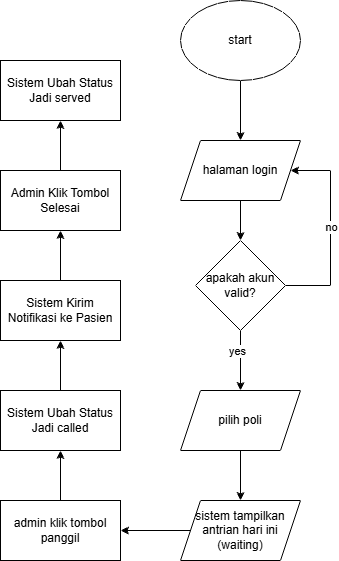

The diagram above was exported from draw.io. Its source (the exported page's mxGraphModel, read from the mxfile embedded in the PNG):
<mxGraphModel dx="1209" dy="714" grid="1" gridSize="10" guides="1" tooltips="1" connect="1" arrows="1" fold="1" page="1" pageScale="1" pageWidth="827" pageHeight="1169" math="0" shadow="0">
  <root>
    <mxCell id="0" />
    <mxCell id="1" parent="0" />
    <mxCell id="lU_uIPbEPbFG4ixsY0PD-3" edge="1" parent="1" source="lU_uIPbEPbFG4ixsY0PD-1" style="edgeStyle=orthogonalEdgeStyle;rounded=0;orthogonalLoop=1;jettySize=auto;html=1;entryX=0.5;entryY=0;entryDx=0;entryDy=0;" target="lU_uIPbEPbFG4ixsY0PD-2">
      <mxGeometry relative="1" as="geometry" />
    </mxCell>
    <mxCell id="lU_uIPbEPbFG4ixsY0PD-1" parent="1" style="ellipse;whiteSpace=wrap;html=1;" value="start" vertex="1">
      <mxGeometry height="80" width="120" x="330" y="80" as="geometry" />
    </mxCell>
    <mxCell id="lU_uIPbEPbFG4ixsY0PD-5" edge="1" parent="1" source="lU_uIPbEPbFG4ixsY0PD-2" style="edgeStyle=orthogonalEdgeStyle;rounded=0;orthogonalLoop=1;jettySize=auto;html=1;entryX=0.5;entryY=0;entryDx=0;entryDy=0;" target="lU_uIPbEPbFG4ixsY0PD-4">
      <mxGeometry relative="1" as="geometry" />
    </mxCell>
    <mxCell id="lU_uIPbEPbFG4ixsY0PD-2" parent="1" style="shape=parallelogram;perimeter=parallelogramPerimeter;whiteSpace=wrap;html=1;fixedSize=1;" value="halaman login" vertex="1">
      <mxGeometry height="60" width="120" x="330" y="220" as="geometry" />
    </mxCell>
    <mxCell id="lU_uIPbEPbFG4ixsY0PD-6" edge="1" parent="1" source="lU_uIPbEPbFG4ixsY0PD-4" style="edgeStyle=orthogonalEdgeStyle;rounded=0;orthogonalLoop=1;jettySize=auto;html=1;entryX=1;entryY=0.5;entryDx=0;entryDy=0;exitX=1;exitY=0.5;exitDx=0;exitDy=0;" target="lU_uIPbEPbFG4ixsY0PD-2">
      <mxGeometry relative="1" as="geometry">
        <Array as="points">
          <mxPoint x="480" y="365" />
          <mxPoint x="480" y="250" />
        </Array>
      </mxGeometry>
    </mxCell>
    <mxCell id="lU_uIPbEPbFG4ixsY0PD-7" connectable="0" parent="lU_uIPbEPbFG4ixsY0PD-6" style="edgeLabel;html=1;align=center;verticalAlign=middle;resizable=0;points=[];" value="no" vertex="1">
      <mxGeometry relative="1" x="0.0364" as="geometry">
        <mxPoint as="offset" />
      </mxGeometry>
    </mxCell>
    <mxCell id="lU_uIPbEPbFG4ixsY0PD-10" edge="1" parent="1" source="lU_uIPbEPbFG4ixsY0PD-4" style="edgeStyle=orthogonalEdgeStyle;rounded=0;orthogonalLoop=1;jettySize=auto;html=1;entryX=0.5;entryY=0;entryDx=0;entryDy=0;" target="lU_uIPbEPbFG4ixsY0PD-8">
      <mxGeometry relative="1" as="geometry" />
    </mxCell>
    <mxCell id="lU_uIPbEPbFG4ixsY0PD-12" connectable="0" parent="lU_uIPbEPbFG4ixsY0PD-10" style="edgeLabel;html=1;align=center;verticalAlign=middle;resizable=0;points=[];" value="yes" vertex="1">
      <mxGeometry relative="1" x="-0.3641" y="-4" as="geometry">
        <mxPoint y="1" as="offset" />
      </mxGeometry>
    </mxCell>
    <mxCell id="lU_uIPbEPbFG4ixsY0PD-4" parent="1" style="rhombus;whiteSpace=wrap;html=1;" value="apakah akun valid?" vertex="1">
      <mxGeometry height="90" width="90" x="345" y="320" as="geometry" />
    </mxCell>
    <mxCell id="lU_uIPbEPbFG4ixsY0PD-13" edge="1" parent="1" source="lU_uIPbEPbFG4ixsY0PD-8" style="edgeStyle=orthogonalEdgeStyle;rounded=0;orthogonalLoop=1;jettySize=auto;html=1;entryX=0.5;entryY=0;entryDx=0;entryDy=0;" target="lU_uIPbEPbFG4ixsY0PD-11">
      <mxGeometry relative="1" as="geometry" />
    </mxCell>
    <mxCell id="lU_uIPbEPbFG4ixsY0PD-8" parent="1" style="shape=parallelogram;perimeter=parallelogramPerimeter;whiteSpace=wrap;html=1;fixedSize=1;" value="pilih poli" vertex="1">
      <mxGeometry height="60" width="120" x="330" y="470" as="geometry" />
    </mxCell>
    <mxCell id="lU_uIPbEPbFG4ixsY0PD-15" edge="1" parent="1" source="lU_uIPbEPbFG4ixsY0PD-11" style="edgeStyle=orthogonalEdgeStyle;rounded=0;orthogonalLoop=1;jettySize=auto;html=1;entryX=1;entryY=0.5;entryDx=0;entryDy=0;" target="lU_uIPbEPbFG4ixsY0PD-14">
      <mxGeometry relative="1" as="geometry" />
    </mxCell>
    <mxCell id="lU_uIPbEPbFG4ixsY0PD-11" parent="1" style="shape=parallelogram;perimeter=parallelogramPerimeter;whiteSpace=wrap;html=1;fixedSize=1;" value="sistem tampilkan antrian hari ini&lt;div&gt;(waiting)&lt;/div&gt;" vertex="1">
      <mxGeometry height="60" width="120" x="330" y="580" as="geometry" />
    </mxCell>
    <mxCell id="lU_uIPbEPbFG4ixsY0PD-17" edge="1" parent="1" source="lU_uIPbEPbFG4ixsY0PD-14" style="edgeStyle=orthogonalEdgeStyle;rounded=0;orthogonalLoop=1;jettySize=auto;html=1;entryX=0.5;entryY=1;entryDx=0;entryDy=0;" target="lU_uIPbEPbFG4ixsY0PD-16">
      <mxGeometry relative="1" as="geometry" />
    </mxCell>
    <mxCell id="lU_uIPbEPbFG4ixsY0PD-14" parent="1" style="rounded=0;whiteSpace=wrap;html=1;" value="admin klik tombol panggil" vertex="1">
      <mxGeometry height="60" width="120" x="150" y="580" as="geometry" />
    </mxCell>
    <mxCell id="lU_uIPbEPbFG4ixsY0PD-19" edge="1" parent="1" source="lU_uIPbEPbFG4ixsY0PD-16" style="edgeStyle=orthogonalEdgeStyle;rounded=0;orthogonalLoop=1;jettySize=auto;html=1;entryX=0.5;entryY=1;entryDx=0;entryDy=0;" target="lU_uIPbEPbFG4ixsY0PD-18">
      <mxGeometry relative="1" as="geometry" />
    </mxCell>
    <mxCell id="lU_uIPbEPbFG4ixsY0PD-16" parent="1" style="rounded=0;whiteSpace=wrap;html=1;" value="Sistem Ubah Status Jadi called" vertex="1">
      <mxGeometry height="60" width="120" x="150" y="470" as="geometry" />
    </mxCell>
    <mxCell id="lU_uIPbEPbFG4ixsY0PD-22" edge="1" parent="1" source="lU_uIPbEPbFG4ixsY0PD-18" style="edgeStyle=orthogonalEdgeStyle;rounded=0;orthogonalLoop=1;jettySize=auto;html=1;entryX=0.5;entryY=1;entryDx=0;entryDy=0;" target="lU_uIPbEPbFG4ixsY0PD-20">
      <mxGeometry relative="1" as="geometry" />
    </mxCell>
    <mxCell id="lU_uIPbEPbFG4ixsY0PD-18" parent="1" style="rounded=0;whiteSpace=wrap;html=1;" value="Sistem Kirim Notifikasi ke Pasien" vertex="1">
      <mxGeometry height="60" width="120" x="150" y="360" as="geometry" />
    </mxCell>
    <mxCell id="lU_uIPbEPbFG4ixsY0PD-23" edge="1" parent="1" source="lU_uIPbEPbFG4ixsY0PD-20" style="edgeStyle=orthogonalEdgeStyle;rounded=0;orthogonalLoop=1;jettySize=auto;html=1;entryX=0.5;entryY=1;entryDx=0;entryDy=0;" target="lU_uIPbEPbFG4ixsY0PD-21">
      <mxGeometry relative="1" as="geometry" />
    </mxCell>
    <mxCell id="lU_uIPbEPbFG4ixsY0PD-20" parent="1" style="rounded=0;whiteSpace=wrap;html=1;" value="Admin Klik Tombol Selesai" vertex="1">
      <mxGeometry height="60" width="120" x="150" y="250" as="geometry" />
    </mxCell>
    <mxCell id="lU_uIPbEPbFG4ixsY0PD-21" parent="1" style="rounded=0;whiteSpace=wrap;html=1;" value="Sistem Ubah Status Jadi served" vertex="1">
      <mxGeometry height="60" width="120" x="150" y="140" as="geometry" />
    </mxCell>
  </root>
</mxGraphModel>